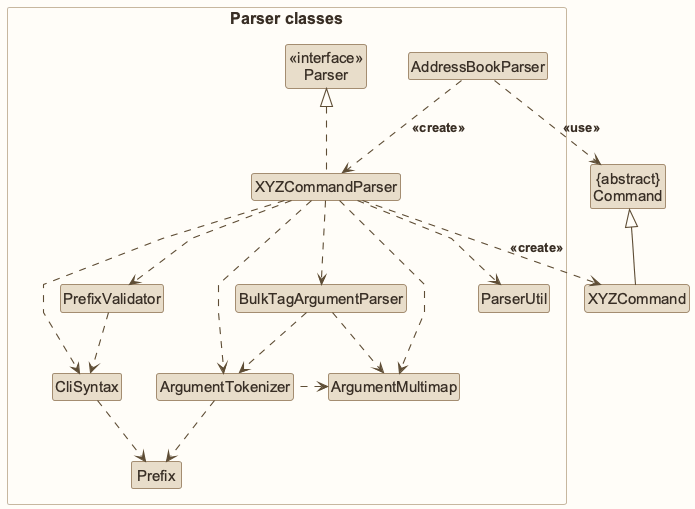

The diagram above was rendered by PlantUML. Its source (embedded in the PNG):
@startuml
!include style.puml
' Straight segments retain readable relationship labels.
skinparam linetype polyline
skinparam arrowThickness 1.1
skinparam arrowColor LOGIC_COLOR_T4
skinparam classBackgroundColor LOGIC_COLOR

Class "{abstract}\nCommand" as Command
Class XYZCommand

package "Parser classes"{
Class "<<interface>>\nParser" as Parser
Class AddressBookParser
Class XYZCommandParser
Class CliSyntax
Class ParserUtil
Class ArgumentMultimap
Class ArgumentTokenizer
Class Prefix
Class PrefixValidator
Class BulkTagArgumentParser
}


AddressBookParser .down.> XYZCommandParser: <<create>>

XYZCommandParser ..> XYZCommand : <<create>>
AddressBookParser ..> Command : <<use>>
XYZCommandParser .up.|> Parser
XYZCommandParser ..> ArgumentMultimap
XYZCommandParser ..> ArgumentTokenizer
ArgumentTokenizer .left.> ArgumentMultimap
XYZCommandParser ..> CliSyntax
CliSyntax ..> Prefix
XYZCommandParser ..> ParserUtil
ArgumentTokenizer .down.> Prefix
XYZCommand -up-|> Command
XYZCommandParser ..> PrefixValidator
XYZCommandParser ..> BulkTagArgumentParser
PrefixValidator ..> CliSyntax
BulkTagArgumentParser ..> ArgumentTokenizer
BulkTagArgumentParser ..> ArgumentMultimap

@enduml